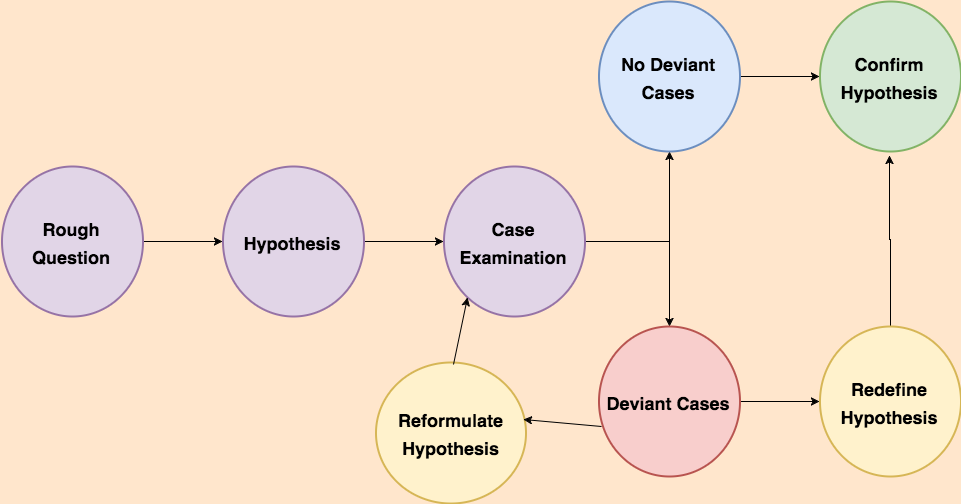

The diagram above was exported from draw.io. Its source (the exported page's mxGraphModel, read from the mxfile embedded in the PNG):
<mxGraphModel dx="2496" dy="837" grid="0" gridSize="10" guides="1" tooltips="1" connect="0" arrows="1" fold="1" page="0" pageScale="1.5" pageWidth="826" pageHeight="1169" background="#FFE6CC" math="0" shadow="0">
  <root>
    <mxCell id="0" style=";html=1;" />
    <mxCell id="1" style=";html=1;" parent="0" />
    <mxCell id="71" value="" style="edgeStyle=orthogonalEdgeStyle;rounded=0;html=1;jettySize=auto;orthogonalLoop=1;strokeColor=#000000;strokeWidth=1;fontSize=24;fontStyle=1" edge="1" parent="1" source="66" target="70">
      <mxGeometry relative="1" as="geometry" />
    </mxCell>
    <mxCell id="66" value="&lt;font style=&quot;font-size: 18px&quot;&gt;Rough Question&lt;/font&gt;" style="strokeWidth=2;html=1;shape=mxgraph.flowchart.start_2;whiteSpace=wrap;fontSize=24;fontStyle=1;fillColor=#e1d5e7;strokeColor=#9673a6;" vertex="1" parent="1">
      <mxGeometry x="-1422" y="105" width="141" height="150" as="geometry" />
    </mxCell>
    <mxCell id="73" value="" style="edgeStyle=orthogonalEdgeStyle;rounded=0;html=1;jettySize=auto;orthogonalLoop=1;strokeColor=#000000;strokeWidth=1;fontSize=24;fontStyle=1" edge="1" parent="1" source="70" target="72">
      <mxGeometry relative="1" as="geometry" />
    </mxCell>
    <mxCell id="70" value="&lt;font style=&quot;font-size: 18px&quot;&gt;Hypothesis&lt;/font&gt;" style="strokeWidth=2;html=1;shape=mxgraph.flowchart.start_2;whiteSpace=wrap;fontSize=24;fontStyle=1;fillColor=#e1d5e7;strokeColor=#9673a6;" vertex="1" parent="1">
      <mxGeometry x="-1201" y="105" width="141" height="150" as="geometry" />
    </mxCell>
    <mxCell id="75" value="" style="edgeStyle=orthogonalEdgeStyle;rounded=0;html=1;jettySize=auto;orthogonalLoop=1;strokeColor=#000000;strokeWidth=1;fontSize=24;fontStyle=1" edge="1" parent="1" source="72" target="74">
      <mxGeometry relative="1" as="geometry" />
    </mxCell>
    <mxCell id="77" value="" style="edgeStyle=orthogonalEdgeStyle;rounded=0;html=1;jettySize=auto;orthogonalLoop=1;strokeColor=#000000;strokeWidth=1;fontSize=24;fontStyle=1" edge="1" parent="1" source="72" target="76">
      <mxGeometry relative="1" as="geometry" />
    </mxCell>
    <mxCell id="72" value="&lt;font style=&quot;font-size: 18px&quot;&gt;Case Examination&lt;/font&gt;" style="strokeWidth=2;html=1;shape=mxgraph.flowchart.start_2;whiteSpace=wrap;fontSize=24;fontStyle=1;fillColor=#e1d5e7;strokeColor=#9673a6;" vertex="1" parent="1">
      <mxGeometry x="-980" y="105" width="141" height="150" as="geometry" />
    </mxCell>
    <mxCell id="89" value="" style="edgeStyle=orthogonalEdgeStyle;rounded=0;html=1;jettySize=auto;orthogonalLoop=1;strokeColor=#000000;strokeWidth=1;fontSize=24;fontStyle=1" edge="1" parent="1" source="76" target="88">
      <mxGeometry relative="1" as="geometry" />
    </mxCell>
    <mxCell id="76" value="&lt;font style=&quot;font-size: 18px&quot;&gt;No Deviant Cases&lt;/font&gt;" style="strokeWidth=2;html=1;shape=mxgraph.flowchart.start_2;whiteSpace=wrap;fontSize=24;fontStyle=1;fillColor=#dae8fc;strokeColor=#6c8ebf;" vertex="1" parent="1">
      <mxGeometry x="-825" y="-60" width="141" height="150" as="geometry" />
    </mxCell>
    <mxCell id="88" value="&lt;font style=&quot;font-size: 18px&quot;&gt;Confirm Hypothesis&lt;/font&gt;" style="strokeWidth=2;html=1;shape=mxgraph.flowchart.start_2;whiteSpace=wrap;fontSize=24;fontStyle=1;fillColor=#d5e8d4;strokeColor=#82b366;" vertex="1" parent="1">
      <mxGeometry x="-604" y="-60" width="141" height="150" as="geometry" />
    </mxCell>
    <mxCell id="87" value="" style="edgeStyle=orthogonalEdgeStyle;rounded=0;html=1;jettySize=auto;orthogonalLoop=1;strokeColor=#000000;strokeWidth=1;fontSize=24;fontStyle=1" edge="1" parent="1" source="74" target="86">
      <mxGeometry relative="1" as="geometry" />
    </mxCell>
    <mxCell id="74" value="&lt;font style=&quot;font-size: 18px&quot;&gt;Deviant Cases&lt;/font&gt;" style="strokeWidth=2;html=1;shape=mxgraph.flowchart.start_2;whiteSpace=wrap;fontSize=24;fontStyle=1;fillColor=#f8cecc;strokeColor=#b85450;" vertex="1" parent="1">
      <mxGeometry x="-825" y="265" width="141" height="150" as="geometry" />
    </mxCell>
    <mxCell id="91" value="" style="edgeStyle=orthogonalEdgeStyle;rounded=0;html=1;jettySize=auto;orthogonalLoop=1;strokeColor=#000000;strokeWidth=1;fontSize=24;entryX=0.496;entryY=1.027;entryPerimeter=0;fontStyle=1" edge="1" parent="1" source="86" target="88">
      <mxGeometry relative="1" as="geometry">
        <mxPoint x="-533.5" y="185" as="targetPoint" />
        <Array as="points">
          <mxPoint x="-533" y="178" />
          <mxPoint x="-534" y="178" />
        </Array>
      </mxGeometry>
    </mxCell>
    <mxCell id="86" value="&lt;font style=&quot;font-size: 18px&quot;&gt;Redefine Hypothesis&lt;/font&gt;" style="strokeWidth=2;html=1;shape=mxgraph.flowchart.start_2;whiteSpace=wrap;fontSize=24;fontStyle=1;fillColor=#fff2cc;strokeColor=#d6b656;" vertex="1" parent="1">
      <mxGeometry x="-604" y="265" width="141" height="150" as="geometry" />
    </mxCell>
    <mxCell id="78" value="&lt;font style=&quot;font-size: 18px&quot;&gt;Reformulate Hypothesis&lt;/font&gt;" style="strokeWidth=2;html=1;shape=mxgraph.flowchart.start_2;whiteSpace=wrap;fontSize=24;direction=south;fontStyle=1;fillColor=#fff2cc;strokeColor=#d6b656;" vertex="1" parent="1">
      <mxGeometry x="-1047.5" y="300.5" width="150" height="141" as="geometry" />
    </mxCell>
    <mxCell id="84" value="" style="endArrow=classic;html=1;strokeColor=#000000;strokeWidth=1;fontSize=24;exitX=0.018;exitY=0.483;exitPerimeter=0;entryX=0.17;entryY=0.873;entryPerimeter=0;fontStyle=1" edge="1" parent="1" source="78" target="72">
      <mxGeometry width="50" height="50" relative="1" as="geometry">
        <mxPoint x="-974" y="297" as="sourcePoint" />
        <mxPoint x="-938" y="240" as="targetPoint" />
      </mxGeometry>
    </mxCell>
    <mxCell id="85" value="" style="endArrow=classic;html=1;strokeColor=#000000;strokeWidth=1;fontSize=24;entryX=0.408;entryY=0.017;entryPerimeter=0;exitX=0.021;exitY=0.667;exitPerimeter=0;fontStyle=1" edge="1" parent="1" source="74" target="78">
      <mxGeometry width="50" height="50" relative="1" as="geometry">
        <mxPoint x="-875" y="447" as="sourcePoint" />
        <mxPoint x="-825" y="397" as="targetPoint" />
      </mxGeometry>
    </mxCell>
  </root>
</mxGraphModel>